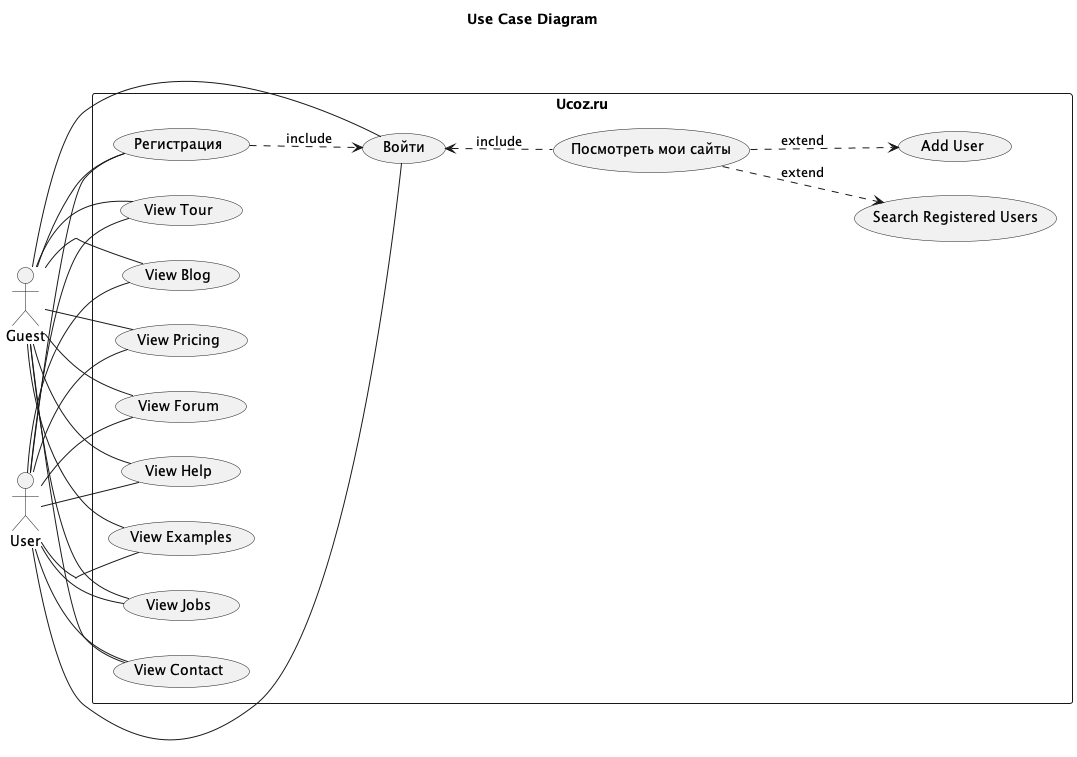

The diagram above was rendered by PlantUML. Its source (embedded in the PNG):
@startuml usecase
left to right direction
skinparam packageStyle rectangle
title "Use Case Diagram"
actor User
actor Guest
rectangle "Ucoz.ru" as App {
  usecase "Регистрация" as SignUp
  usecase "Войти" as Login
  usecase "Посмотреть мои сайты" as MySites
  usecase "View Blog" as ViewBlog
  usecase "View Forum" as ViewForum
  usecase "View Examples" as ViewExamples
  usecase "View Tour" as ViewTour
  usecase "View Pricing" as ViewPricing
  usecase "View Jobs" as ViewJobs
  usecase "View Help" as ViewHelp
  usecase "View Contact" as ViewContact
  usecase "Search Registered Users" as SearchRegisteredUsers
  usecase "Add User" as AddUser


  Guest -- SignUp
  Guest -left- Login
  User -- ViewBlog
  Guest -- ViewBlog
  User -- ViewForum
  Guest -- ViewForum
  User -- ViewExamples
  Guest -- ViewExamples
  User -- ViewTour
  Guest -- ViewTour
  User -- ViewPricing
  Guest -- ViewPricing
  User -- ViewJobs
  Guest -- ViewJobs
  User -- ViewHelp
  Guest -- ViewHelp
  User -- ViewContact
  Guest -- ViewContact 

  SignUp ..> Login : include
  User -left- Login
  User -- SignUp
  MySites .up.> Login : include 
  MySites .down.> SearchRegisteredUsers : extend
  MySites .down.> AddUser : extend


}
@enduml